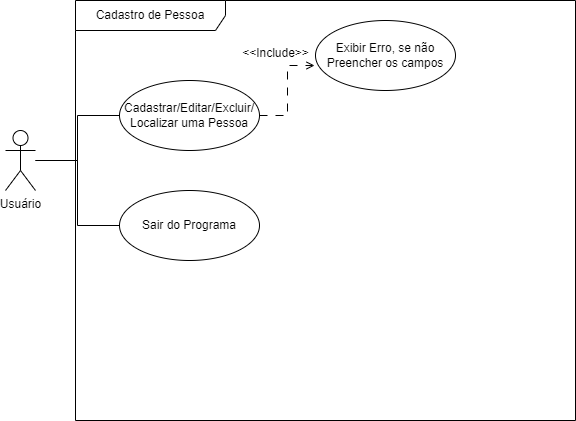

The diagram above was exported from draw.io. Its source (the exported page's mxGraphModel, read from the mxfile embedded in the PNG):
<mxGraphModel dx="1674" dy="824" grid="1" gridSize="10" guides="1" tooltips="1" connect="1" arrows="1" fold="1" page="1" pageScale="1" pageWidth="827" pageHeight="1169" math="0" shadow="0">
  <root>
    <mxCell id="0" />
    <mxCell id="1" parent="0" />
    <mxCell id="V8T40YMpICMWGl8AhjEA-6" style="edgeStyle=orthogonalEdgeStyle;rounded=0;orthogonalLoop=1;jettySize=auto;html=1;entryX=0;entryY=0.5;entryDx=0;entryDy=0;endArrow=none;endFill=0;" edge="1" parent="1" source="V8T40YMpICMWGl8AhjEA-2" target="V8T40YMpICMWGl8AhjEA-4">
      <mxGeometry relative="1" as="geometry" />
    </mxCell>
    <mxCell id="V8T40YMpICMWGl8AhjEA-7" style="edgeStyle=orthogonalEdgeStyle;rounded=0;orthogonalLoop=1;jettySize=auto;html=1;entryX=0;entryY=0.5;entryDx=0;entryDy=0;endArrow=none;endFill=0;" edge="1" parent="1" source="V8T40YMpICMWGl8AhjEA-2" target="V8T40YMpICMWGl8AhjEA-5">
      <mxGeometry relative="1" as="geometry" />
    </mxCell>
    <mxCell id="V8T40YMpICMWGl8AhjEA-2" value="Usuário" style="shape=umlActor;verticalLabelPosition=bottom;verticalAlign=top;html=1;" vertex="1" parent="1">
      <mxGeometry x="160" y="290" width="30" height="60" as="geometry" />
    </mxCell>
    <mxCell id="V8T40YMpICMWGl8AhjEA-3" value="Cadastro de Pessoa" style="shape=umlFrame;whiteSpace=wrap;html=1;pointerEvents=0;width=150;height=30;" vertex="1" parent="1">
      <mxGeometry x="230" y="160" width="500" height="420" as="geometry" />
    </mxCell>
    <mxCell id="V8T40YMpICMWGl8AhjEA-4" value="Cadastrar/Editar/Excluir/&lt;div&gt;Localizar uma Pessoa&lt;/div&gt;" style="ellipse;whiteSpace=wrap;html=1;" vertex="1" parent="1">
      <mxGeometry x="274" y="240" width="140" height="70" as="geometry" />
    </mxCell>
    <mxCell id="V8T40YMpICMWGl8AhjEA-5" value="Sair do Programa" style="ellipse;whiteSpace=wrap;html=1;" vertex="1" parent="1">
      <mxGeometry x="274" y="350" width="140" height="70" as="geometry" />
    </mxCell>
    <mxCell id="V8T40YMpICMWGl8AhjEA-8" value="Exibir Erro, se não Preencher os campos" style="ellipse;whiteSpace=wrap;html=1;" vertex="1" parent="1">
      <mxGeometry x="470" y="180" width="140" height="70" as="geometry" />
    </mxCell>
    <mxCell id="V8T40YMpICMWGl8AhjEA-10" style="edgeStyle=orthogonalEdgeStyle;rounded=0;orthogonalLoop=1;jettySize=auto;html=1;entryX=-0.007;entryY=0.643;entryDx=0;entryDy=0;entryPerimeter=0;dashed=1;dashPattern=8 8;endArrow=open;endFill=0;" edge="1" parent="1" source="V8T40YMpICMWGl8AhjEA-4" target="V8T40YMpICMWGl8AhjEA-8">
      <mxGeometry relative="1" as="geometry" />
    </mxCell>
    <mxCell id="V8T40YMpICMWGl8AhjEA-11" value="&amp;lt;&amp;lt;Include&amp;gt;&amp;gt;" style="text;html=1;align=center;verticalAlign=middle;resizable=0;points=[];autosize=1;strokeColor=none;fillColor=none;" vertex="1" parent="1">
      <mxGeometry x="385" y="198" width="90" height="30" as="geometry" />
    </mxCell>
  </root>
</mxGraphModel>